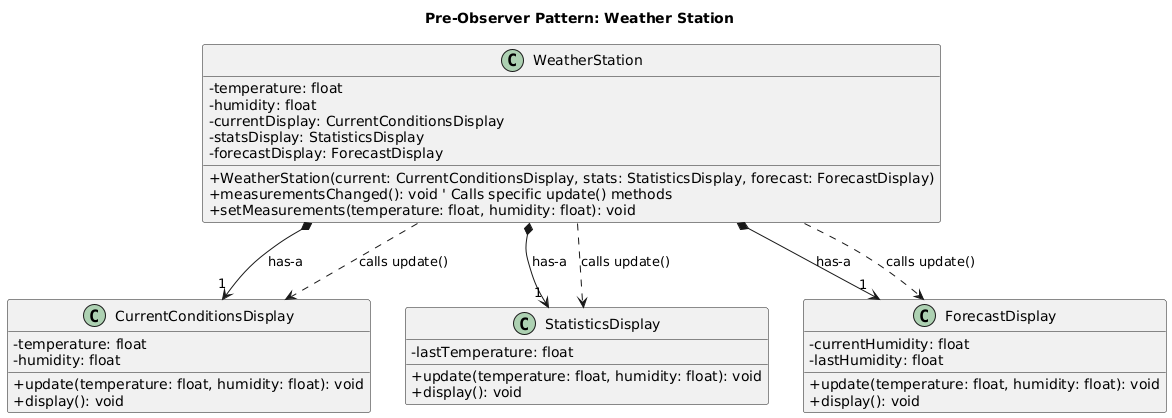

The diagram above was rendered by PlantUML. Its source (embedded in the PNG):
@startuml
title Pre-Observer Pattern: Weather Station

skinparam classAttributeIconSize 0

' Displays are standalone, no common interface for updating enforced
class CurrentConditionsDisplay {
  - temperature: float
  - humidity: float
  + update(temperature: float, humidity: float): void
  + display(): void
}

class StatisticsDisplay {
  - lastTemperature: float
  + update(temperature: float, humidity: float): void
  + display(): void
}

class ForecastDisplay {
  - currentHumidity: float
  - lastHumidity: float
  + update(temperature: float, humidity: float): void
  + display(): void
}

' WeatherStation knows concrete displays
class WeatherStation {
  - temperature: float
  - humidity: float
  ' Direct references cause tight coupling
  - currentDisplay: CurrentConditionsDisplay
  - statsDisplay: StatisticsDisplay
  - forecastDisplay: ForecastDisplay
  + WeatherStation(current: CurrentConditionsDisplay, stats: StatisticsDisplay, forecast: ForecastDisplay)
  + measurementsChanged(): void ' Calls specific update() methods
  + setMeasurements(temperature: float, humidity: float): void
}

' WeatherStation holds references and directly interacts
WeatherStation *--> "1" CurrentConditionsDisplay : has-a
WeatherStation *--> "1" StatisticsDisplay : has-a
WeatherStation *--> "1" ForecastDisplay : has-a

' Implicit dependency shown by method calls within measurementsChanged()
WeatherStation ..> CurrentConditionsDisplay : calls update()
WeatherStation ..> StatisticsDisplay : calls update()
WeatherStation ..> ForecastDisplay : calls update()
@enduml